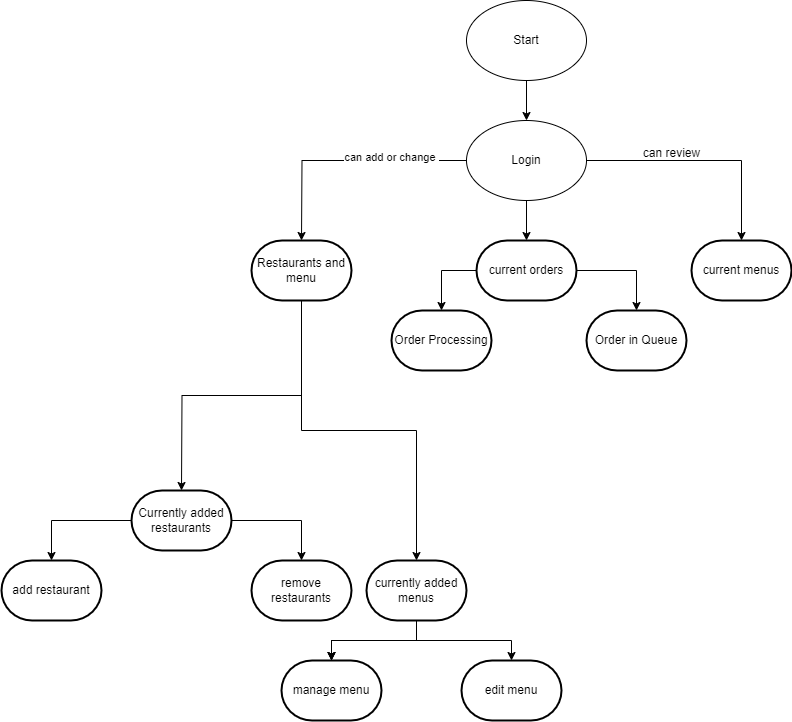

The diagram above was exported from draw.io. Its source (the exported page's mxGraphModel, read from the mxfile embedded in the PNG):
<mxGraphModel dx="1900" dy="562" grid="1" gridSize="10" guides="1" tooltips="1" connect="1" arrows="1" fold="1" page="1" pageScale="1" pageWidth="850" pageHeight="1100" math="0" shadow="0">
  <root>
    <mxCell id="0" />
    <mxCell id="1" parent="0" />
    <mxCell id="SfEENVkDhv2Fdq6AxtuJ-4" style="edgeStyle=orthogonalEdgeStyle;rounded=0;orthogonalLoop=1;jettySize=auto;html=1;entryX=0.5;entryY=0;entryDx=0;entryDy=0;" edge="1" parent="1" source="SfEENVkDhv2Fdq6AxtuJ-2" target="SfEENVkDhv2Fdq6AxtuJ-3">
      <mxGeometry relative="1" as="geometry" />
    </mxCell>
    <mxCell id="SfEENVkDhv2Fdq6AxtuJ-2" value="Start" style="ellipse;whiteSpace=wrap;html=1;" vertex="1" parent="1">
      <mxGeometry x="365" y="280" width="120" height="80" as="geometry" />
    </mxCell>
    <mxCell id="SfEENVkDhv2Fdq6AxtuJ-42" style="edgeStyle=orthogonalEdgeStyle;rounded=0;orthogonalLoop=1;jettySize=auto;html=1;" edge="1" parent="1" source="SfEENVkDhv2Fdq6AxtuJ-3">
      <mxGeometry relative="1" as="geometry">
        <mxPoint x="200" y="520" as="targetPoint" />
      </mxGeometry>
    </mxCell>
    <mxCell id="SfEENVkDhv2Fdq6AxtuJ-70" value="can add or change&amp;nbsp;" style="edgeLabel;html=1;align=center;verticalAlign=middle;resizable=0;points=[];" vertex="1" connectable="0" parent="SfEENVkDhv2Fdq6AxtuJ-42">
      <mxGeometry x="-0.3751" y="-4" relative="1" as="geometry">
        <mxPoint as="offset" />
      </mxGeometry>
    </mxCell>
    <mxCell id="SfEENVkDhv2Fdq6AxtuJ-3" value="Login" style="ellipse;whiteSpace=wrap;html=1;" vertex="1" parent="1">
      <mxGeometry x="365" y="400" width="120" height="80" as="geometry" />
    </mxCell>
    <mxCell id="SfEENVkDhv2Fdq6AxtuJ-52" style="edgeStyle=orthogonalEdgeStyle;rounded=0;orthogonalLoop=1;jettySize=auto;html=1;exitX=0.5;exitY=1;exitDx=0;exitDy=0;exitPerimeter=0;" edge="1" parent="1" source="SfEENVkDhv2Fdq6AxtuJ-43">
      <mxGeometry relative="1" as="geometry">
        <mxPoint x="80" y="770" as="targetPoint" />
      </mxGeometry>
    </mxCell>
    <mxCell id="SfEENVkDhv2Fdq6AxtuJ-57" style="edgeStyle=orthogonalEdgeStyle;rounded=0;orthogonalLoop=1;jettySize=auto;html=1;exitX=0.5;exitY=1;exitDx=0;exitDy=0;exitPerimeter=0;entryX=0.5;entryY=0;entryDx=0;entryDy=0;entryPerimeter=0;" edge="1" parent="1" source="SfEENVkDhv2Fdq6AxtuJ-43" target="SfEENVkDhv2Fdq6AxtuJ-59">
      <mxGeometry relative="1" as="geometry">
        <mxPoint x="320" y="770" as="targetPoint" />
      </mxGeometry>
    </mxCell>
    <mxCell id="SfEENVkDhv2Fdq6AxtuJ-43" value="Restaurants and menu" style="strokeWidth=2;html=1;shape=mxgraph.flowchart.terminator;whiteSpace=wrap;" vertex="1" parent="1">
      <mxGeometry x="150" y="520" width="100" height="60" as="geometry" />
    </mxCell>
    <mxCell id="SfEENVkDhv2Fdq6AxtuJ-44" style="edgeStyle=orthogonalEdgeStyle;rounded=0;orthogonalLoop=1;jettySize=auto;html=1;exitX=1;exitY=0.5;exitDx=0;exitDy=0;" edge="1" parent="1" source="SfEENVkDhv2Fdq6AxtuJ-3">
      <mxGeometry relative="1" as="geometry">
        <mxPoint x="640" y="520" as="targetPoint" />
        <mxPoint x="715" y="440" as="sourcePoint" />
        <Array as="points">
          <mxPoint x="640" y="440" />
          <mxPoint x="640" y="520" />
        </Array>
      </mxGeometry>
    </mxCell>
    <mxCell id="SfEENVkDhv2Fdq6AxtuJ-45" value="current menus" style="strokeWidth=2;html=1;shape=mxgraph.flowchart.terminator;whiteSpace=wrap;" vertex="1" parent="1">
      <mxGeometry x="590" y="520" width="100" height="60" as="geometry" />
    </mxCell>
    <mxCell id="SfEENVkDhv2Fdq6AxtuJ-48" style="edgeStyle=orthogonalEdgeStyle;rounded=0;orthogonalLoop=1;jettySize=auto;html=1;entryX=0.5;entryY=0;entryDx=0;entryDy=0;entryPerimeter=0;exitX=0;exitY=0.5;exitDx=0;exitDy=0;exitPerimeter=0;" edge="1" parent="1" source="SfEENVkDhv2Fdq6AxtuJ-46" target="SfEENVkDhv2Fdq6AxtuJ-50">
      <mxGeometry relative="1" as="geometry">
        <mxPoint x="280" y="680" as="targetPoint" />
      </mxGeometry>
    </mxCell>
    <mxCell id="SfEENVkDhv2Fdq6AxtuJ-46" value="current orders" style="strokeWidth=2;html=1;shape=mxgraph.flowchart.terminator;whiteSpace=wrap;" vertex="1" parent="1">
      <mxGeometry x="375" y="520" width="100" height="60" as="geometry" />
    </mxCell>
    <mxCell id="SfEENVkDhv2Fdq6AxtuJ-47" style="edgeStyle=orthogonalEdgeStyle;rounded=0;orthogonalLoop=1;jettySize=auto;html=1;exitX=0.5;exitY=1;exitDx=0;exitDy=0;entryX=0.5;entryY=0;entryDx=0;entryDy=0;entryPerimeter=0;" edge="1" parent="1" source="SfEENVkDhv2Fdq6AxtuJ-3" target="SfEENVkDhv2Fdq6AxtuJ-46">
      <mxGeometry relative="1" as="geometry" />
    </mxCell>
    <mxCell id="SfEENVkDhv2Fdq6AxtuJ-53" style="edgeStyle=orthogonalEdgeStyle;rounded=0;orthogonalLoop=1;jettySize=auto;html=1;exitX=0.89;exitY=0.89;exitDx=0;exitDy=0;exitPerimeter=0;" edge="1" parent="1" source="SfEENVkDhv2Fdq6AxtuJ-50">
      <mxGeometry relative="1" as="geometry">
        <mxPoint x="360" y="640" as="targetPoint" />
      </mxGeometry>
    </mxCell>
    <mxCell id="SfEENVkDhv2Fdq6AxtuJ-50" value="Order Processing" style="strokeWidth=2;html=1;shape=mxgraph.flowchart.terminator;whiteSpace=wrap;" vertex="1" parent="1">
      <mxGeometry x="290" y="590" width="100" height="60" as="geometry" />
    </mxCell>
    <mxCell id="SfEENVkDhv2Fdq6AxtuJ-51" value="Order in Queue" style="strokeWidth=2;html=1;shape=mxgraph.flowchart.terminator;whiteSpace=wrap;" vertex="1" parent="1">
      <mxGeometry x="485" y="590" width="100" height="60" as="geometry" />
    </mxCell>
    <mxCell id="SfEENVkDhv2Fdq6AxtuJ-56" style="edgeStyle=orthogonalEdgeStyle;rounded=0;orthogonalLoop=1;jettySize=auto;html=1;exitX=1;exitY=0.5;exitDx=0;exitDy=0;exitPerimeter=0;entryX=0.5;entryY=0;entryDx=0;entryDy=0;entryPerimeter=0;" edge="1" parent="1" source="SfEENVkDhv2Fdq6AxtuJ-46" target="SfEENVkDhv2Fdq6AxtuJ-51">
      <mxGeometry relative="1" as="geometry" />
    </mxCell>
    <mxCell id="SfEENVkDhv2Fdq6AxtuJ-61" value="" style="edgeStyle=orthogonalEdgeStyle;rounded=0;orthogonalLoop=1;jettySize=auto;html=1;" edge="1" parent="1" source="SfEENVkDhv2Fdq6AxtuJ-58" target="SfEENVkDhv2Fdq6AxtuJ-60">
      <mxGeometry relative="1" as="geometry" />
    </mxCell>
    <mxCell id="SfEENVkDhv2Fdq6AxtuJ-63" value="" style="edgeStyle=orthogonalEdgeStyle;rounded=0;orthogonalLoop=1;jettySize=auto;html=1;" edge="1" parent="1" source="SfEENVkDhv2Fdq6AxtuJ-58" target="SfEENVkDhv2Fdq6AxtuJ-62">
      <mxGeometry relative="1" as="geometry" />
    </mxCell>
    <mxCell id="SfEENVkDhv2Fdq6AxtuJ-58" value="Currently added restaurants" style="strokeWidth=2;html=1;shape=mxgraph.flowchart.terminator;whiteSpace=wrap;" vertex="1" parent="1">
      <mxGeometry x="30" y="770" width="100" height="60" as="geometry" />
    </mxCell>
    <mxCell id="SfEENVkDhv2Fdq6AxtuJ-65" value="" style="edgeStyle=orthogonalEdgeStyle;rounded=0;orthogonalLoop=1;jettySize=auto;html=1;" edge="1" parent="1" source="SfEENVkDhv2Fdq6AxtuJ-59" target="SfEENVkDhv2Fdq6AxtuJ-64">
      <mxGeometry relative="1" as="geometry" />
    </mxCell>
    <mxCell id="SfEENVkDhv2Fdq6AxtuJ-66" value="" style="edgeStyle=orthogonalEdgeStyle;rounded=0;orthogonalLoop=1;jettySize=auto;html=1;" edge="1" parent="1" source="SfEENVkDhv2Fdq6AxtuJ-59" target="SfEENVkDhv2Fdq6AxtuJ-64">
      <mxGeometry relative="1" as="geometry" />
    </mxCell>
    <mxCell id="SfEENVkDhv2Fdq6AxtuJ-67" value="" style="edgeStyle=orthogonalEdgeStyle;rounded=0;orthogonalLoop=1;jettySize=auto;html=1;" edge="1" parent="1" source="SfEENVkDhv2Fdq6AxtuJ-59" target="SfEENVkDhv2Fdq6AxtuJ-64">
      <mxGeometry relative="1" as="geometry" />
    </mxCell>
    <mxCell id="SfEENVkDhv2Fdq6AxtuJ-69" value="" style="edgeStyle=orthogonalEdgeStyle;rounded=0;orthogonalLoop=1;jettySize=auto;html=1;" edge="1" parent="1" source="SfEENVkDhv2Fdq6AxtuJ-59" target="SfEENVkDhv2Fdq6AxtuJ-68">
      <mxGeometry relative="1" as="geometry" />
    </mxCell>
    <mxCell id="SfEENVkDhv2Fdq6AxtuJ-59" value="currently added menus" style="strokeWidth=2;html=1;shape=mxgraph.flowchart.terminator;whiteSpace=wrap;" vertex="1" parent="1">
      <mxGeometry x="265" y="840" width="100" height="60" as="geometry" />
    </mxCell>
    <mxCell id="SfEENVkDhv2Fdq6AxtuJ-60" value="add restaurant" style="strokeWidth=2;html=1;shape=mxgraph.flowchart.terminator;whiteSpace=wrap;" vertex="1" parent="1">
      <mxGeometry x="-100" y="840" width="100" height="60" as="geometry" />
    </mxCell>
    <mxCell id="SfEENVkDhv2Fdq6AxtuJ-62" value="remove restaurants" style="strokeWidth=2;html=1;shape=mxgraph.flowchart.terminator;whiteSpace=wrap;" vertex="1" parent="1">
      <mxGeometry x="150" y="840" width="100" height="60" as="geometry" />
    </mxCell>
    <mxCell id="SfEENVkDhv2Fdq6AxtuJ-64" value="manage menu" style="strokeWidth=2;html=1;shape=mxgraph.flowchart.terminator;whiteSpace=wrap;" vertex="1" parent="1">
      <mxGeometry x="180" y="940" width="100" height="60" as="geometry" />
    </mxCell>
    <mxCell id="SfEENVkDhv2Fdq6AxtuJ-68" value="edit menu" style="strokeWidth=2;html=1;shape=mxgraph.flowchart.terminator;whiteSpace=wrap;" vertex="1" parent="1">
      <mxGeometry x="360" y="940" width="100" height="60" as="geometry" />
    </mxCell>
    <mxCell id="SfEENVkDhv2Fdq6AxtuJ-71" value="can review" style="text;html=1;align=center;verticalAlign=middle;resizable=0;points=[];autosize=1;strokeColor=none;fillColor=none;" vertex="1" parent="1">
      <mxGeometry x="530" y="418" width="80" height="30" as="geometry" />
    </mxCell>
  </root>
</mxGraphModel>